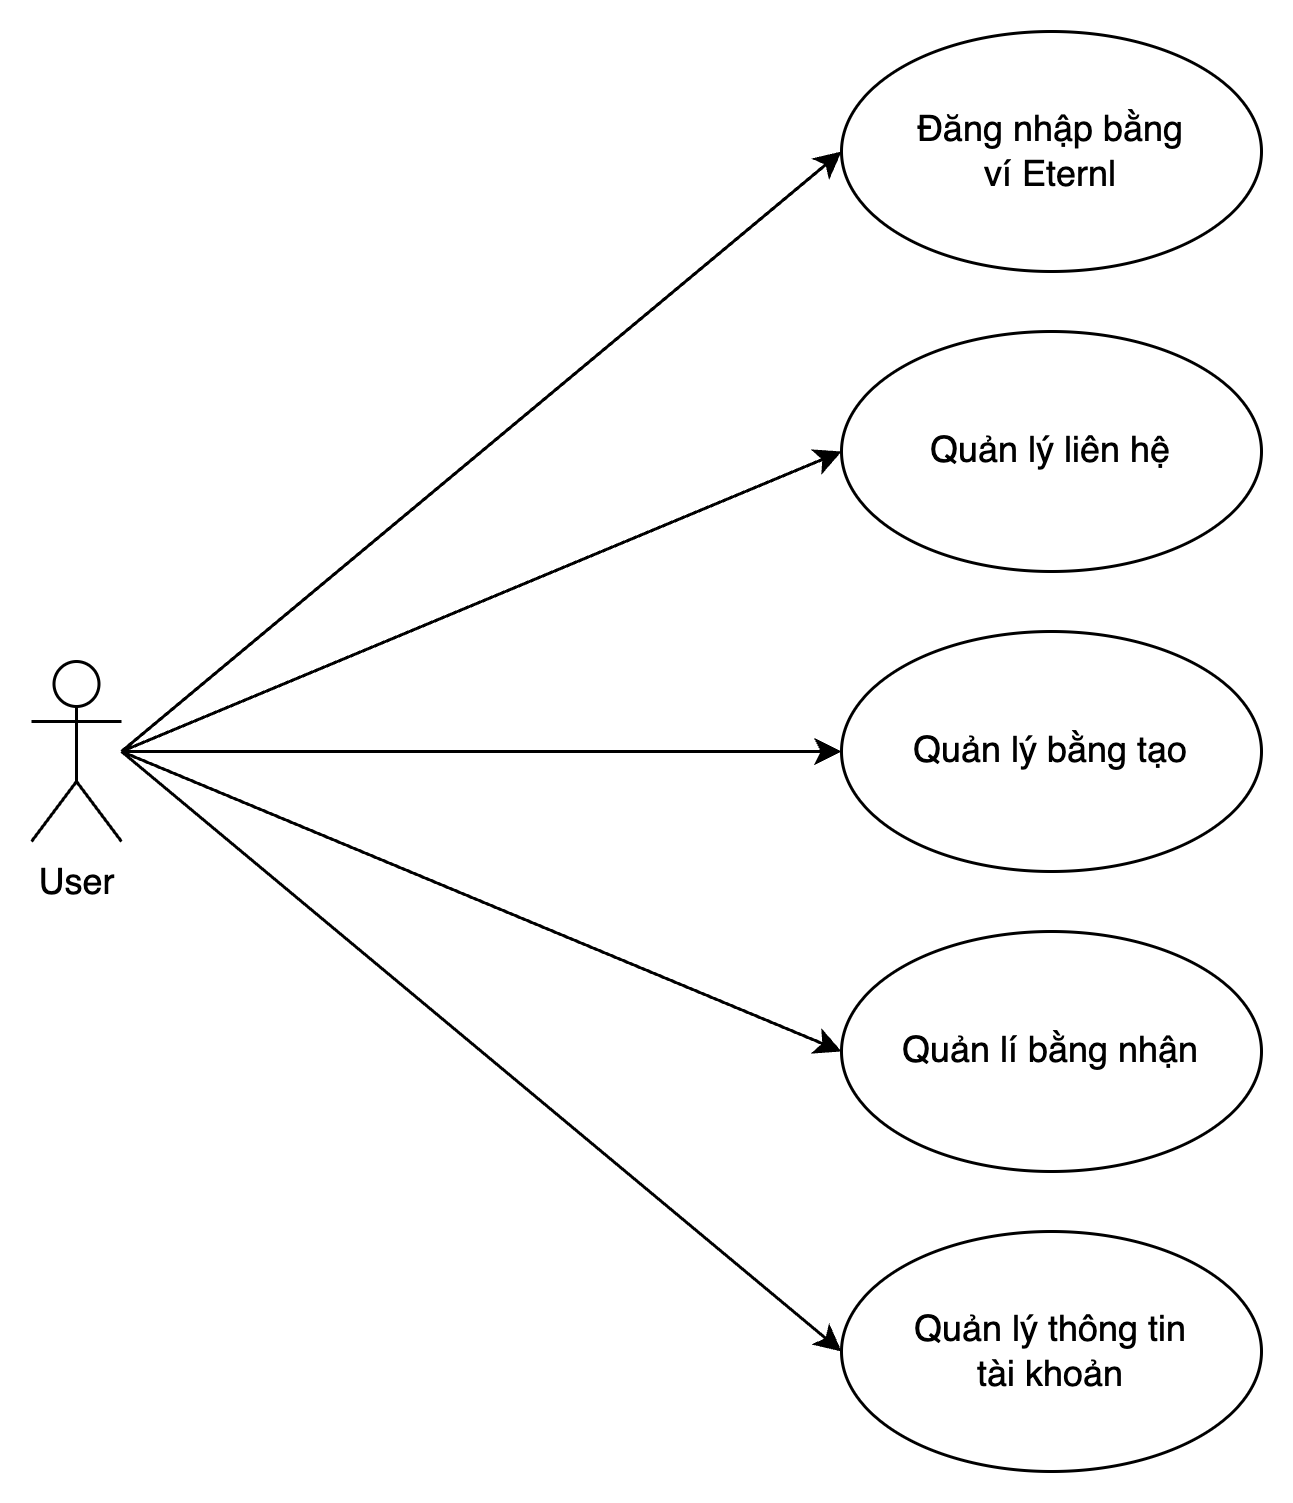

The diagram above was exported from draw.io. Its source (the exported page's mxGraphModel, read from the mxfile embedded in the PNG):
<mxGraphModel dx="955" dy="638" grid="0" gridSize="10" guides="1" tooltips="1" connect="1" arrows="1" fold="1" page="1" pageScale="1" pageWidth="827" pageHeight="1169" math="0" shadow="0">
  <root>
    <mxCell id="0" />
    <mxCell id="1" parent="0" />
    <mxCell id="U5omSuS2CgRTs-REtIoW-8" style="rounded=0;orthogonalLoop=1;jettySize=auto;html=1;entryX=0;entryY=0.5;entryDx=0;entryDy=0;" parent="1" target="U5omSuS2CgRTs-REtIoW-2" edge="1">
      <mxGeometry relative="1" as="geometry">
        <mxPoint x="70" y="490" as="sourcePoint" />
      </mxGeometry>
    </mxCell>
    <mxCell id="U5omSuS2CgRTs-REtIoW-10" style="rounded=0;orthogonalLoop=1;jettySize=auto;html=1;entryX=0;entryY=0.5;entryDx=0;entryDy=0;" parent="1" target="U5omSuS2CgRTs-REtIoW-6" edge="1">
      <mxGeometry relative="1" as="geometry">
        <mxPoint x="70" y="490" as="sourcePoint" />
      </mxGeometry>
    </mxCell>
    <mxCell id="U5omSuS2CgRTs-REtIoW-11" style="rounded=0;orthogonalLoop=1;jettySize=auto;html=1;entryX=0;entryY=0.5;entryDx=0;entryDy=0;" parent="1" target="U5omSuS2CgRTs-REtIoW-3" edge="1">
      <mxGeometry relative="1" as="geometry">
        <mxPoint x="70" y="490" as="sourcePoint" />
      </mxGeometry>
    </mxCell>
    <mxCell id="U5omSuS2CgRTs-REtIoW-12" style="rounded=0;orthogonalLoop=1;jettySize=auto;html=1;entryX=0;entryY=0.5;entryDx=0;entryDy=0;" parent="1" target="U5omSuS2CgRTs-REtIoW-4" edge="1">
      <mxGeometry relative="1" as="geometry">
        <mxPoint x="70" y="490" as="sourcePoint" />
      </mxGeometry>
    </mxCell>
    <mxCell id="U5omSuS2CgRTs-REtIoW-13" style="rounded=0;orthogonalLoop=1;jettySize=auto;html=1;entryX=0;entryY=0.5;entryDx=0;entryDy=0;" parent="1" target="U5omSuS2CgRTs-REtIoW-7" edge="1">
      <mxGeometry relative="1" as="geometry">
        <mxPoint x="70" y="490" as="sourcePoint" />
      </mxGeometry>
    </mxCell>
    <mxCell id="U5omSuS2CgRTs-REtIoW-1" value="User" style="shape=umlActor;verticalLabelPosition=bottom;verticalAlign=top;html=1;outlineConnect=0;" parent="1" vertex="1">
      <mxGeometry x="40" y="460" width="30" height="60" as="geometry" />
    </mxCell>
    <mxCell id="U5omSuS2CgRTs-REtIoW-2" value="Đăng nhập bằng &lt;br&gt;ví Eternl" style="ellipse;whiteSpace=wrap;html=1;" parent="1" vertex="1">
      <mxGeometry x="310" y="250" width="140" height="80" as="geometry" />
    </mxCell>
    <mxCell id="U5omSuS2CgRTs-REtIoW-3" value="Quản lý bằng&amp;nbsp;tạo" style="ellipse;whiteSpace=wrap;html=1;" parent="1" vertex="1">
      <mxGeometry x="310" y="450" width="140" height="80" as="geometry" />
    </mxCell>
    <mxCell id="U5omSuS2CgRTs-REtIoW-4" value="Quản lí bằng nhận" style="ellipse;whiteSpace=wrap;html=1;" parent="1" vertex="1">
      <mxGeometry x="310" y="550" width="140" height="80" as="geometry" />
    </mxCell>
    <mxCell id="U5omSuS2CgRTs-REtIoW-6" value="Quản lý liên hệ" style="ellipse;whiteSpace=wrap;html=1;" parent="1" vertex="1">
      <mxGeometry x="310" y="350" width="140" height="80" as="geometry" />
    </mxCell>
    <mxCell id="U5omSuS2CgRTs-REtIoW-7" value="Quản lý thông tin &lt;br&gt;tài khoản" style="ellipse;whiteSpace=wrap;html=1;" parent="1" vertex="1">
      <mxGeometry x="310" y="650" width="140" height="80" as="geometry" />
    </mxCell>
  </root>
</mxGraphModel>